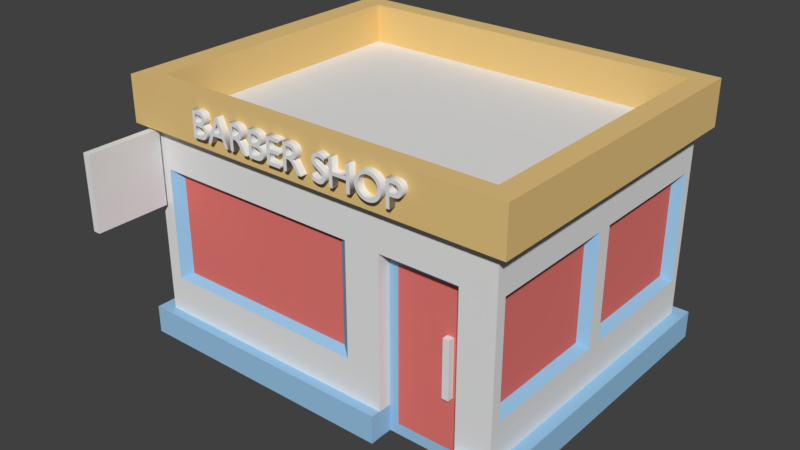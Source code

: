# Source: BarberShop.blend  (saved by Blender 2.79.0; exported with 4.5.12 LTS)
import bpy
from mathutils import Matrix  # noqa: F401  (used for matrix-valued properties, if any)

bpy.ops.wm.read_factory_settings(use_empty=True)
scene = bpy.context.scene
scene.name = 'Scene'

# ---- collections
col_collection_1 = bpy.data.collections.new('Collection 1'); scene.collection.children.link(col_collection_1)

# ---- materials (node trees are filled in below, after node groups)
mat_material = bpy.data.materials.new('Material')
mat_material.alpha_threshold = 0.0
mat_material.use_transparent_shadow = False
mat_material.roughness = 0.5
mat_all = bpy.data.materials.new('All')
mat_all.alpha_threshold = 0.0
mat_all.use_transparent_shadow = False
mat_all.roughness = 0.5
mat_footer = bpy.data.materials.new('Footer')
mat_footer.alpha_threshold = 0.0
mat_footer.use_transparent_shadow = False
mat_footer.diffuse_color = (0.3165, 0.5625, 0.8, 1.0)
mat_footer.roughness = 0.5
mat_glass = bpy.data.materials.new('Glass')
mat_glass.alpha_threshold = 0.0
mat_glass.use_transparent_shadow = False
mat_glass.diffuse_color = (0.8, 0.187, 0.1678, 1.0)
mat_glass.roughness = 0.5
mat_third = bpy.data.materials.new('Third')
mat_third.alpha_threshold = 0.0
mat_third.use_transparent_shadow = False
mat_third.diffuse_color = (0.8, 0.5623, 0.2251, 1.0)
mat_third.roughness = 0.5

# ---- material node trees

# ---- world
world_world = bpy.data.worlds.new('World'); scene.world = world_world
world_world.color = (0.05088, 0.05088, 0.05088)
world_world.use_sun_shadow = False
world_world.sun_shadow_jitter_overblur = 0.0
world_world.cycles.sampling_method = 'MANUAL'

# ---- meshes
me_cube_002 = bpy.data.meshes.new('Cube.002')
me_cube_002.from_pydata([(1.977, -3.198, 0.8018), (1.977, -3.198, 1.562), (1.977, -3.288, 0.8018), (1.977, -3.288, 1.562), (1.889, -3.198, 0.8018), (1.889, -3.198, 1.562), (1.889, -3.288, 0.8018), (1.889, -3.288, 1.562)], [], [(0, 1, 3, 2), (2, 3, 7, 6), (6, 7, 5, 4), (4, 5, 1, 0), (2, 6, 4, 0), (7, 3, 1, 5)])
me_cube_002.use_remesh_preserve_volume = False
me_cube_002.use_remesh_preserve_attributes = False
me_cube_002.use_mirror_vertex_groups = False
me_cube_002.update()
me_cube = bpy.data.meshes.new('Cube')
me_cube.from_pydata([(-2.389, -3.344, 1.362), (-2.389, -3.344, 2.362), (-2.489, -3.344, 1.362), (-2.489, -3.344, 2.362), (-2.389, -2.344, 1.362), (-2.389, -2.344, 2.362), (-2.489, -2.344, 1.362), (-2.489, -2.344, 2.362)], [], [(0, 1, 3, 2), (2, 3, 7, 6), (6, 7, 5, 4), (4, 5, 1, 0), (2, 6, 4, 0), (7, 3, 1, 5)])
me_cube.use_remesh_preserve_volume = False
me_cube.use_remesh_preserve_attributes = False
me_cube.use_mirror_vertex_groups = False
me_cube.update()
me_cube_001 = bpy.data.meshes.new('Cube.001')
me_cube_001.from_pydata([(-2.5, -2.0, 0.0), (-2.5, 2.0, 0.0), (2.5, -2.0, 0.0), (2.5, 2.0, 0.0), (-2.5, -2.0, 0.3532), (-2.5, 2.0, 0.3532), (2.5, 2.0, 0.3532), (2.5, -2.0, 0.3532), (-2.676, 2.136, -0.01114), (-2.676, -2.137, -0.01114), (-2.676, 2.136, 0.3643), (2.666, 2.136, -0.01114), (2.666, 2.136, 0.3643), (2.666, -2.137, -0.01114), (2.666, -2.137, 0.3643), (-2.676, -2.137, 0.3643), (2.034, 2.0, 0.0), (2.034, -2.0, 0.0), (2.034, -2.0, 0.3532), (2.034, 2.0, 0.3532), (2.168, 2.136, -0.01114), (2.043, -2.137, -0.01114), (2.036, -2.137, 0.3643), (2.168, 2.136, 0.3643), (0.9923, 2.0, 0.0), (0.9923, -2.0, 0.3532), (1.055, 2.136, -0.01114), (0.9931, -2.137, 0.3643), (0.9923, -2.0, 0.0), (0.9923, 2.0, 0.3532), (0.9906, -2.137, -0.01114), (1.055, 2.136, 0.3643), (-2.5, -2.0, 2.362), (-2.5, 2.0, 2.362), (2.5, 2.0, 2.362), (2.5, -2.0, 2.362), (2.034, -2.0, 2.362), (2.034, 2.0, 2.362), (0.9923, 2.0, 2.362), (0.9923, -2.0, 2.362), (2.034, -1.825, 0.8639), (0.9923, -1.825, 0.3532), (2.5, 2.0, 0.8639), (2.034, -1.825, 0.0), (-2.5, 2.0, 0.8639), (0.9923, -1.825, 0.0), (2.5, -2.0, 0.8639), (2.034, -2.0, 0.8639), (2.034, 2.0, 0.8639), (0.9923, 2.0, 0.8639), (0.9923, -2.0, 0.8639), (-2.5, -2.0, 0.8639), (-2.321, 2.0, 0.0), (-2.321, -2.0, 0.3532), (-2.484, 2.136, -0.01114), (-2.485, -2.137, 0.3643), (-2.321, -2.0, 0.0), (-2.321, 2.0, 0.3532), (-2.485, -2.137, -0.01114), (-2.484, 2.136, 0.3643), (-2.321, 2.0, 2.362), (-2.321, -2.0, 2.362), (-2.321, -2.0, 0.8639), (-2.321, 2.0, 0.8639), (0.5222, -2.0, 0.0), (0.5222, 2.0, 0.3532), (0.5337, -2.137, -0.01114), (0.5529, 2.136, 0.3643), (0.5222, 2.0, 2.362), (0.5222, 2.0, 0.8639), (0.5222, 2.0, 0.0), (0.5222, -2.0, 0.3532), (0.5529, 2.136, -0.01114), (0.5329, -2.137, 0.3643), (0.5222, -2.0, 2.362), (0.5222, -2.0, 0.8639), (-2.179, -1.897, 0.9388), (0.38, -1.897, 0.9388), (-2.179, -1.897, 2.287), (0.38, -1.897, 2.287), (-2.5, 0.0, 0.0), (2.5, 0.0, 0.0), (2.5, 0.0, 0.3532), (-2.5, 0.0, 0.3532), (-2.676, -5.538e-05, -0.01114), (2.666, -5.538e-05, -0.01114), (2.666, -5.538e-05, 0.3643), (-2.676, -5.538e-05, 0.3643), (2.034, 0.0, 0.0), (0.9923, 0.0, 0.0), (2.5, 0.0, 2.362), (-2.5, 0.0, 2.362), (-2.5, 0.0, 0.8639), (2.5, 0.0, 0.8639), (-2.321, 0.0, 0.0), (0.5222, 0.0, 0.0), (2.5, 0.1011, 0.0), (-2.5, 0.1011, 0.3532), (2.666, 0.108, -0.01114), (-2.676, 0.108, 0.3643), (-2.5, 0.1011, 2.362), (-2.5, 0.1011, 0.8639), (-2.5, 0.1011, 0.0), (2.5, 0.1011, 0.3532), (-2.676, 0.108, -0.01114), (2.666, 0.108, 0.3643), (2.034, 0.1011, 0.0), (0.9923, 0.1011, 0.0), (2.5, 0.1011, 2.362), (2.5, 0.1011, 0.8639), (-2.321, 0.1011, 0.0), (0.5222, 0.1011, 0.0), (-2.5, -0.1038, 0.0), (2.5, -0.1038, 0.3532), (-2.676, -0.111, -0.01114), (2.666, -0.111, 0.3643), (2.034, -0.1038, 0.0), (0.9923, -0.1038, 0.0), (2.5, -0.1038, 2.362), (2.5, -0.1038, 0.8639), (-2.321, -0.1038, 0.0), (0.5222, -0.1038, 0.0), (2.5, -0.1038, 0.0), (-2.5, -0.1038, 0.3532), (2.666, -0.111, -0.01114), (-2.676, -0.111, 0.3643), (-2.5, -0.1038, 2.362), (-2.5, -0.1038, 0.8639), (-2.5, -1.866, 0.0), (2.5, -1.866, 0.3532), (-2.676, -1.994, -0.01114), (2.666, -1.994, 0.3643), (2.034, -1.866, 0.0), (0.9923, -1.866, 0.0), (2.5, -1.866, 2.362), (2.5, -1.866, 0.8639), (-2.321, -1.866, 0.0), (0.5222, -1.866, 0.0), (2.5, -1.866, 0.0), (-2.5, -1.866, 0.3532), (2.666, -1.994, -0.01114), (-2.676, -1.994, 0.3643), (-2.5, -1.866, 2.362), (-2.5, -1.866, 0.8639), (2.5, 1.882, 0.0), (-2.5, 1.882, 0.3532), (2.666, 2.01, -0.01114), (-2.676, 2.01, 0.3643), (-2.5, 1.882, 2.362), (-2.5, 1.882, 0.8639), (-2.5, 1.882, 0.0), (2.5, 1.882, 0.3532), (-2.676, 2.01, -0.01114), (2.666, 2.01, 0.3643), (2.034, 1.882, 0.0), (0.9923, 1.882, 0.0), (2.5, 1.882, 2.362), (2.5, 1.882, 0.8639), (-2.321, 1.882, 0.0), (0.5076, 1.896, 3.528), (0.5222, 1.882, 0.0), (-2.5, -2.0, 2.929), (-2.5, 2.0, 2.929), (2.5, 2.0, 2.929), (2.5, -2.0, 2.929), (2.034, -2.0, 2.929), (2.034, 2.0, 2.929), (0.9923, 2.0, 2.929), (0.9923, -2.0, 2.929), (-2.321, 2.0, 2.929), (-2.321, -2.0, 2.929), (0.5222, -2.0, 2.929), (0.5222, 2.0, 2.929), (2.5, 0.0, 2.929), (-2.5, 0.0, 2.929), (2.5, 0.1011, 2.929), (-2.5, 0.1011, 2.929), (-2.5, -0.1038, 2.929), (2.5, -0.1038, 2.929), (-2.5, -1.866, 2.929), (2.5, -1.866, 2.929), (2.5, 1.882, 2.929), (-2.5, 1.882, 2.929), (-2.686, -2.143, 2.918), (-2.686, -2.143, 3.234), (-2.686, 2.016, 3.234), (-2.686, 2.142, 3.234), (2.171, 2.142, 3.234), (2.67, 2.142, 3.234), (2.67, -1.999, 3.234), (2.67, -2.143, 3.234), (-2.494, -2.143, 3.234), (1.055, 2.142, 3.234), (2.171, -2.143, 3.234), (1.055, -2.143, 3.234), (0.5515, 2.142, 3.234), (0.5515, -2.143, 3.234), (-2.494, 2.142, 3.234), (-2.686, -0.1113, 3.234), (-2.686, -8.534e-05, 3.234), (2.67, 0.1082, 3.234), (2.67, -8.534e-05, 3.234), (-2.686, 0.1082, 3.234), (2.67, 2.016, 3.234), (2.67, -0.1113, 3.234), (-2.686, -1.999, 3.234), (-2.686, 2.142, 2.918), (2.67, 2.142, 2.918), (2.67, -2.143, 2.918), (2.171, -2.143, 2.918), (2.171, 2.142, 2.918), (1.055, 2.142, 2.918), (1.055, -2.143, 2.918), (-2.494, 2.142, 2.918), (-2.494, -2.143, 2.918), (0.5515, -2.143, 2.918), (0.5515, 2.142, 2.918), (2.67, -8.534e-05, 2.918), (-2.686, -8.534e-05, 2.918), (2.67, 0.1082, 2.918), (-2.686, 0.1082, 2.918), (-2.686, -0.1113, 2.918), (2.67, -0.1113, 2.918), (-2.686, -1.999, 2.918), (2.67, -1.999, 2.918), (2.67, 2.016, 2.918), (-2.686, 2.016, 2.918), (0.5513, 2.142, 3.529), (2.232, -1.769, 2.991), (1.82, -1.769, 2.991), (-2.192, 1.77, 2.991), (-2.033, -1.769, 2.991), (0.898, -1.769, 2.991), (0.4821, -1.769, 2.991), (-2.192, 0.0001917, 2.991), (2.232, 0.08966, 2.991), (1.82, 0.08966, 2.991), (-2.033, 0.08966, 2.991), (0.898, 0.08966, 2.991), (0.4821, 0.08966, 2.991), (2.232, 0.0001917, 2.991), (1.82, 0.0001917, 2.991), (0.898, 0.0001917, 2.991), (-2.033, 0.0001917, 2.991), (0.4821, 0.0001917, 2.991), (-2.192, -0.09167, 2.991), (2.232, -0.09167, 2.991), (1.82, -0.09167, 2.991), (0.898, -0.09167, 2.991), (-2.033, -0.09167, 2.991), (0.4821, -0.09167, 2.991), (-2.192, -1.769, 2.991), (0.4821, -1.651, 2.991), (0.898, -1.651, 2.991), (2.232, -1.651, 2.991), (1.82, -1.651, 2.991), (-2.033, -1.651, 2.991), (-2.192, -1.651, 2.991), (-2.192, 1.665, 2.991), (-2.192, 0.08966, 2.991), (2.232, 1.77, 2.991), (1.82, 1.77, 2.991), (0.898, 1.77, 2.991), (-2.033, 1.77, 2.991), (0.4821, 1.77, 2.991), (0.4821, 1.665, 2.991), (-2.033, 1.665, 2.991), (0.898, 1.665, 2.991), (2.232, 1.665, 2.991), (1.82, 1.665, 2.991), (1.055, 2.142, 3.529), (-2.686, 0.1082, 3.529), (-2.686, 2.016, 3.529), (2.171, 2.142, 3.529), (2.67, 2.142, 3.529), (-2.686, -0.1113, 3.529), (-2.686, -8.783e-05, 3.529), (2.171, -2.143, 3.529), (1.055, -2.143, 3.529), (-2.686, -2.143, 3.529), (-2.686, -1.999, 3.529), (-2.686, 2.142, 3.529), (2.67, -1.999, 3.529), (2.67, -2.143, 3.529), (-2.494, -2.143, 3.529), (0.5513, -2.143, 3.529), (-2.494, 2.142, 3.529), (2.67, 0.1082, 3.529), (2.67, -8.783e-05, 3.529), (2.67, 2.016, 3.529), (2.67, -0.1113, 3.529), (0.9532, 1.896, 3.528), (-2.357, 0.09596, 3.528), (-2.357, 1.784, 3.528), (1.941, 1.896, 3.528), (2.382, 1.896, 3.528), (-2.357, -0.0983, 3.528), (-2.357, 0.0001117, 3.528), (1.941, -1.896, 3.528), (0.9532, -1.896, 3.528), (-2.357, -1.896, 3.528), (-2.357, -1.769, 3.528), (-2.357, 1.896, 3.528), (2.382, -1.769, 3.528), (2.382, -1.896, 3.528), (-2.187, -1.896, 3.528), (0.5076, -1.896, 3.528), (-2.187, 1.896, 3.528), (2.382, 0.09596, 3.528), (2.382, 0.0001117, 3.528), (2.382, 1.784, 3.528), (2.382, -0.0983, 3.528), (0.508, 1.896, 3.0), (0.9535, 1.896, 3.0), (-2.357, 0.09596, 3.0), (-2.357, 1.784, 3.0), (1.941, 1.896, 3.0), (2.383, 1.896, 3.0), (-2.357, -0.09829, 3.0), (-2.357, 0.0001162, 3.0), (1.941, -1.896, 3.0), (0.9535, -1.896, 3.0), (-2.357, -1.896, 3.0), (-2.357, -1.769, 3.0), (-2.357, 1.896, 3.0), (2.383, -1.769, 3.0), (2.383, -1.896, 3.0), (-2.187, -1.896, 3.0), (0.508, -1.896, 3.0), (-2.187, 1.896, 3.0), (2.383, 0.09596, 3.0), (2.383, 0.0001162, 3.0), (2.383, 1.784, 3.0), (2.383, -0.09829, 3.0), (2.372, 1.793, 2.287), (2.372, 0.1902, 2.287), (2.372, 1.793, 0.9388), (2.372, 0.1902, 0.9388), (2.372, -0.1919, 2.287), (2.372, -0.1919, 0.9388), (2.372, -1.778, 2.287), (2.372, -1.778, 0.9388), (2.034, -1.825, 0.3532), (0.9923, -1.825, 0.8639), (2.034, -1.825, 2.362), (0.9923, -1.825, 2.362), (0.9923, -1.825, 0.1575), (2.034, -1.825, 0.1575), (1.115, -1.825, 2.216), (1.115, -1.825, 0.867), (1.914, -1.825, 2.216), (1.914, -1.825, 0.867), (1.115, -1.825, 0.4074), (1.914, -1.825, 0.1482), (1.914, -1.825, 0.4074), (1.115, -1.825, 0.1482)], [(43, 347), (45, 346)], [(161, 170, 214, 183), (178, 173, 217, 222), (165, 164, 208, 209), (132, 138, 2, 17), (53, 4, 15, 55), (144, 3, 11, 146), (19, 6, 12, 23), (128, 0, 9, 130), (58, 55, 15, 9), (140, 131, 14, 13), (20, 23, 12, 11), (152, 147, 10, 8), (17, 2, 13, 21), (145, 5, 10, 147), (129, 7, 14, 131), (52, 1, 8, 54), (3, 16, 20, 11), (26, 31, 23, 20), (13, 14, 22, 21), (29, 19, 23, 31), (7, 18, 22, 14), (137, 133, 28, 64), (65, 29, 31, 67), (72, 67, 31, 26), (64, 28, 30, 66), (16, 24, 26, 20), (18, 342, 43, 17, 21, 22), (179, 161, 183, 223), (69, 68, 38, 49), (49, 38, 37, 48), (46, 35, 36, 47), (62, 61, 32, 51), (135, 134, 35, 46), (48, 37, 34, 42), (149, 148, 33, 44), (18, 47, 40, 342), (36, 39, 345, 344), (145, 149, 44, 5), (129, 135, 46, 7), (40, 344, 350, 351), (19, 48, 42, 6), (39, 50, 343, 345), (53, 62, 51, 4), (7, 46, 47, 18), (29, 49, 48, 19), (65, 69, 49, 29), (5, 44, 63, 57), (71, 75, 62, 53), (75, 74, 79, 77), (44, 33, 60, 63), (0, 56, 58, 9), (8, 10, 59, 54), (5, 57, 59, 10), (128, 136, 56, 0), (166, 167, 211, 210), (70, 52, 54, 72), (66, 73, 55, 58), (71, 53, 55, 73), (180, 178, 222, 224), (25, 71, 73, 27), (30, 27, 73, 66), (24, 70, 72, 26), (50, 39, 74, 75), (25, 50, 75, 71), (57, 63, 69, 65), (63, 60, 68, 69), (56, 64, 66, 58), (54, 59, 67, 72), (57, 65, 67, 59), (136, 137, 64, 56), (62, 75, 77, 76), (61, 62, 76, 78), (78, 76, 77, 79), (74, 61, 78, 79), (110, 111, 95, 94), (102, 110, 94, 80), (103, 109, 93, 82), (123, 127, 92, 83), (127, 126, 91, 92), (109, 108, 90, 93), (111, 107, 89, 95), (107, 106, 88, 89), (103, 82, 86, 105), (123, 83, 87, 125), (114, 125, 87, 84), (98, 105, 86, 85), (102, 80, 84, 104), (122, 81, 85, 124), (106, 96, 81, 88), (167, 172, 216, 211), (181, 163, 207, 225), (154, 144, 96, 106), (150, 102, 104, 152), (146, 153, 105, 98), (151, 103, 105, 153), (155, 154, 106, 107), (160, 155, 107, 111), (118, 134, 340, 338), (151, 157, 109, 103), (150, 158, 110, 102), (158, 160, 111, 110), (83, 92, 101, 97), (92, 91, 100, 101), (83, 97, 99, 87), (84, 87, 99, 104), (81, 96, 98, 85), (168, 165, 209, 212), (138, 122, 124, 140), (130, 141, 125, 114), (139, 123, 125, 141), (143, 142, 126, 127), (139, 143, 127, 123), (94, 95, 121, 120), (80, 94, 120, 112), (82, 93, 119, 113), (93, 90, 118, 119), (95, 89, 117, 121), (89, 88, 116, 117), (82, 113, 115, 86), (85, 86, 115, 124), (80, 112, 114, 84), (88, 81, 122, 116), (4, 51, 143, 139), (51, 32, 142, 143), (4, 139, 141, 15), (9, 15, 141, 130), (2, 138, 140, 13), (182, 176, 220, 226), (120, 121, 137, 136), (198, 205, 280, 275), (112, 120, 136, 128), (113, 119, 135, 129), (157, 156, 334, 336), (190, 189, 282, 283), (121, 117, 133, 137), (197, 186, 281, 286), (113, 129, 131, 115), (124, 115, 131, 140), (112, 128, 130, 114), (204, 201, 288, 290), (116, 122, 138, 132), (169, 162, 206, 213), (52, 70, 160, 158), (188, 187, 273, 274), (191, 196, 285, 284), (1, 52, 158, 150), (6, 42, 157, 151), (42, 34, 156, 157), (200, 203, 289, 287), (70, 24, 155, 160), (24, 16, 154, 155), (186, 185, 272, 281), (6, 151, 153, 12), (11, 12, 153, 146), (1, 150, 152, 8), (192, 195, 227, 270), (16, 3, 144, 154), (202, 199, 276, 271), (97, 101, 149, 145), (101, 100, 148, 149), (97, 145, 147, 99), (104, 99, 147, 152), (96, 144, 146, 98), (203, 188, 274, 289), (100, 176, 182, 148), (34, 163, 181, 156), (118, 178, 180, 134), (32, 161, 179, 142), (90, 173, 178, 118), (142, 179, 177, 126), (91, 174, 176, 100), (156, 181, 175, 108), (126, 177, 174, 91), (108, 175, 173, 90), (60, 169, 172, 68), (39, 168, 171, 74), (74, 171, 170, 61), (33, 162, 169, 60), (36, 165, 168, 39), (68, 172, 167, 38), (38, 167, 166, 37), (35, 164, 165, 36), (61, 170, 161, 32), (134, 180, 164, 35), (37, 166, 163, 34), (148, 182, 162, 33), (226, 185, 186, 206), (210, 187, 188, 207), (224, 189, 190, 208), (214, 191, 184, 183), (208, 190, 193, 209), (211, 192, 187, 210), (216, 195, 192, 211), (209, 193, 194, 212), (206, 186, 197, 213), (215, 196, 191, 214), (212, 194, 196, 215), (213, 197, 195, 216), (219, 200, 201, 217), (221, 198, 199, 218), (225, 203, 200, 219), (218, 199, 202, 220), (223, 205, 198, 221), (217, 201, 204, 222), (183, 184, 205, 223), (222, 204, 189, 224), (207, 188, 203, 225), (220, 202, 185, 226), (177, 179, 223, 221), (164, 180, 224, 208), (194, 193, 277, 278), (176, 174, 218, 220), (201, 200, 287, 288), (163, 166, 210, 207), (175, 181, 225, 219), (185, 202, 271, 272), (162, 182, 226, 206), (193, 190, 283, 277), (199, 198, 275, 276), (174, 177, 221, 218), (205, 184, 279, 280), (173, 175, 219, 217), (187, 192, 270, 273), (172, 169, 213, 216), (196, 194, 278, 285), (171, 168, 212, 215), (189, 204, 290, 282), (184, 191, 284, 279), (195, 197, 286, 227), (170, 171, 215, 214), (263, 264, 312, 329), (256, 257, 251, 231), (254, 255, 229, 228), (254, 228, 326, 325), (233, 231, 327, 328), (234, 259, 314, 319), (255, 253, 232, 229), (252, 256, 231, 233), (235, 240, 331, 330), (253, 252, 233, 232), (264, 262, 313, 312), (238, 239, 244, 242), (239, 237, 243, 244), (236, 238, 242, 241), (235, 236, 241, 240), (237, 259, 234, 243), (259, 258, 315, 314), (266, 258, 259, 237), (268, 269, 236, 235), (269, 267, 238, 236), (265, 266, 237, 239), (267, 265, 239, 238), (261, 260, 317, 316), (242, 244, 250, 248), (244, 243, 249, 250), (241, 242, 248, 247), (240, 241, 247, 246), (243, 234, 245, 249), (245, 234, 319, 318), (248, 250, 252, 253), (275, 280, 301, 296), (283, 282, 303, 304), (286, 281, 302, 307), (290, 288, 309, 311), (274, 273, 294, 295), (284, 285, 306, 305), (287, 289, 310, 308), (281, 272, 293, 302), (270, 227, 159, 291), (271, 276, 297, 292), (289, 274, 295, 310), (278, 277, 298, 299), (288, 287, 308, 309), (272, 271, 292, 293), (277, 283, 304, 298), (276, 275, 296, 297), (280, 279, 300, 301), (273, 270, 291, 294), (285, 278, 299, 306), (282, 290, 311, 303), (279, 284, 305, 300), (227, 286, 307, 159), (159, 307, 329, 312), (296, 301, 323, 318), (304, 303, 325, 326), (307, 302, 324, 329), (311, 309, 331, 333), (295, 294, 316, 317), (305, 306, 328, 327), (308, 310, 332, 330), (302, 293, 315, 324), (291, 159, 312, 313), (292, 297, 319, 314), (310, 295, 317, 332), (299, 298, 320, 321), (309, 308, 330, 331), (293, 292, 314, 315), (298, 304, 326, 320), (297, 296, 318, 319), (301, 300, 322, 323), (294, 291, 313, 316), (306, 299, 321, 328), (303, 311, 333, 325), (300, 305, 327, 322), (250, 249, 256, 252), (247, 248, 253, 255), (246, 247, 255, 254), (249, 245, 257, 256), (262, 264, 265, 267), (264, 263, 266, 265), (261, 262, 267, 269), (260, 261, 269, 268), (263, 230, 258, 266), (229, 232, 321, 320), (251, 257, 323, 322), (262, 261, 316, 313), (231, 251, 322, 327), (230, 263, 329, 324), (228, 229, 320, 326), (240, 246, 333, 331), (257, 245, 318, 323), (260, 268, 332, 317), (258, 230, 324, 315), (268, 235, 330, 332), (232, 233, 328, 321), (246, 254, 325, 333), (336, 334, 335, 337), (339, 338, 340, 341), (109, 157, 336, 337), (135, 119, 339, 341), (134, 135, 341, 340), (119, 118, 338, 339), (156, 108, 335, 334), (108, 109, 337, 335), (47, 36, 344, 40), (50, 25, 41, 343), (116, 132, 17, 43, 45, 28, 133, 117), (28, 45, 41, 25, 27, 30), (355, 353, 354, 351, 350, 348, 349, 352), (43, 342, 354, 353), (344, 345, 348, 350), (45, 43, 353, 355), (345, 343, 349, 348), (41, 45, 355, 352), (342, 40, 351, 354), (343, 41, 352, 349)])
me_cube_001.polygons.foreach_set('material_index', [3, 3, 3, 0, 1, 0, 1, 0, 1, 1, 1, 1, 0, 1, 1, 0, 0, 1, 1, 1, 1, 0, 1, 1, 0, 0, 1, 3, 0, 0, 0, 0, 0, 0, 0, 0, 0, 0, 0, 1, 0, 0, 0, 0, 0, 0, 0, 0, 1, 0, 0, 1, 1, 0, 3, 0, 1, 1, 3, 1, 1, 0, 0, 0, 0, 0, 0, 1, 1, 0, 1, 1, 2, 1, 0, 0, 0, 0, 0, 0, 0, 0, 1, 1, 1, 1, 0, 0, 0, 3, 3, 0, 0, 1, 1, 0, 0, 1, 0, 0, 0, 0, 0, 1, 1, 0, 3, 0, 1, 1, 0, 0, 0, 0, 0, 0, 0, 0, 1, 1, 0, 0, 0, 0, 1, 1, 0, 3, 0, 3, 0, 0, 1, 3, 0, 3, 1, 1, 0, 3, 0, 3, 0, 3, 3, 0, 0, 0, 3, 0, 0, 3, 1, 1, 0, 3, 0, 3, 0, 0, 1, 1, 0, 3, 0, 0, 0, 0, 0, 0, 0, 0, 0, 0, 0, 0, 0, 0, 0, 0, 0, 0, 0, 0, 0, 0, 3, 3, 3, 3, 3, 3, 3, 3, 3, 3, 3, 3, 3, 3, 3, 3, 3, 3, 3, 3, 3, 3, 3, 3, 3, 3, 3, 3, 3, 3, 3, 3, 3, 3, 3, 3, 3, 3, 3, 3, 3, 3, 3, 3, 0, 0, 0, 0, 0, 0, 0, 0, 0, 0, 0, 0, 0, 0, 0, 0, 0, 0, 0, 0, 0, 0, 0, 0, 0, 0, 0, 0, 0, 0, 3, 3, 3, 3, 3, 3, 3, 3, 3, 3, 3, 3, 3, 3, 3, 3, 3, 3, 3, 3, 3, 3, 3, 3, 3, 3, 3, 3, 3, 3, 3, 3, 3, 3, 3, 3, 3, 3, 3, 3, 3, 3, 3, 3, 0, 0, 0, 0, 0, 0, 0, 0, 0, 0, 0, 0, 0, 0, 0, 0, 0, 0, 0, 0, 0, 0, 2, 2, 1, 1, 1, 1, 1, 1, 0, 0, 0, 1, 2, 1, 1, 1, 1, 1, 1, 1])
me_cube_001.materials.append(mat_all)
me_cube_001.materials.append(mat_footer)
me_cube_001.materials.append(mat_glass)
me_cube_001.materials.append(mat_third)
me_cube_001.use_remesh_preserve_volume = False
me_cube_001.use_remesh_preserve_attributes = False
me_cube_001.use_mirror_vertex_groups = False
me_cube_001.update()

# ---- curves / text
txt_barber_shop = bpy.data.curves.new('BARBER SHOP', 'FONT')
txt_barber_shop.dimensions = '2D'
txt_barber_shop.body = 'BARBER SHOP'
txt_barber_shop.materials.append(mat_material)
txt_barber_shop.use_path_clamp = True
txt_barber_shop.bevel_resolution = 0
txt_barber_shop.extrude = 0.15
txt_barber_shop.offset_x = -3.182
txt_barber_shop.offset_y = -0.341

# ---- objects
ob_text = bpy.data.objects.new('Text', txt_barber_shop)
ob_cube_002 = bpy.data.objects.new('Cube.002', me_cube_002)
ob_cube_001 = bpy.data.objects.new('Cube.001', me_cube)
ob_cube = bpy.data.objects.new('Cube', me_cube_001)

# ---- transforms, parenting, visibility, modifiers, constraints
ob_text.location = (-0.008046, -2.16, 3.237)
ob_text.rotation_euler = (1.571, -0.0, 0.0)
ob_text.scale = (0.4871, 0.4871, 0.4871)
ob_text.lineart.crease_threshold = 0.0
ob_cube_002.location = (-0.1114, 1.382, 0.04443)
ob_cube_002.lineart.crease_threshold = 0.0
ob_cube_001.location = (-0.01197, 0.3017, 0.5172)
ob_cube_001.lineart.crease_threshold = 0.0
ob_cube.location = (0.0, 0.0, 0.0)
ob_cube.lineart.crease_threshold = 0.0

# ---- collection membership
col_collection_1.objects.link(ob_text)
col_collection_1.objects.link(ob_cube_002)
col_collection_1.objects.link(ob_cube_001)
col_collection_1.objects.link(ob_cube)

# ---- scene / render settings (as saved in the file)
scene.frame_start = 1; scene.frame_end = 250; scene.frame_set(1)
scene.render.engine = 'BLENDER_EEVEE_NEXT'
scene.render.resolution_percentage = 50
scene.render.dither_intensity = 0.0
scene.cycles.use_denoising = False
scene.cycles.samples = 128
scene.cycles.sampling_pattern = 'TABULATED_SOBOL'
scene.cycles.use_adaptive_sampling = False
scene.cycles.use_light_tree = False
scene.cycles.blur_glossy = 0.0
scene.cycles.sample_clamp_indirect = 0.0
scene.view_settings.view_transform = 'Standard'
bpy.context.view_layer.update()

# ---- added for rendering (the .blend has no active camera and no usable light): camera, sun
cam_auto = bpy.data.cameras.new('AutoCamera')
cam_auto.lens = 50.0
cam_auto.sensor_width = 36.0
cam_auto.clip_end = 1000.0
ob_auto_camera = bpy.data.objects.new('AutoCamera', cam_auto)
scene.collection.objects.link(ob_auto_camera)
ob_auto_camera.location = (7.62784, -9.61308, 7.86777)
ob_auto_camera.rotation_euler = (1.09748, -7.21219e-08, 0.694738)
scene.camera = ob_auto_camera
light_auto_sun = bpy.data.lights.new('AutoSun', 'SUN')
light_auto_sun.energy = 3.0
light_auto_sun.angle = 0.0523599
ob_auto_sun = bpy.data.objects.new('AutoSun', light_auto_sun)
scene.collection.objects.link(ob_auto_sun)
ob_auto_sun.rotation_euler = (0.872665, 0.174533, 0.523599)
bpy.context.view_layer.update()
